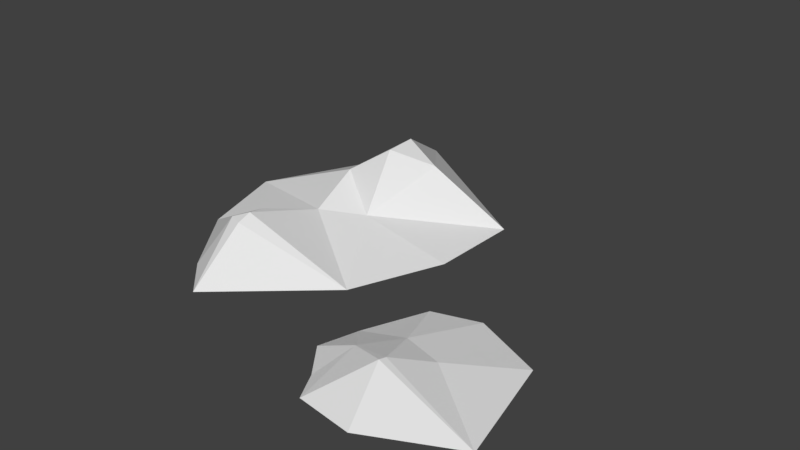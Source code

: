 # Source: colines.blend  (saved by Blender 2.79.0; exported with 4.5.12 LTS)
import bpy
from mathutils import Matrix  # noqa: F401  (used for matrix-valued properties, if any)

bpy.ops.wm.read_factory_settings(use_empty=True)
scene = bpy.context.scene
scene.name = 'Scene'

# ---- collections
col_collection_1 = bpy.data.collections.new('Collection 1'); scene.collection.children.link(col_collection_1)

# ---- world
world_world = bpy.data.worlds.new('World'); scene.world = world_world
world_world.color = (0.05088, 0.05088, 0.05088)
world_world.use_sun_shadow = False
world_world.sun_shadow_jitter_overblur = 0.0
world_world.cycles.sampling_method = 'MANUAL'

# ---- meshes
me_cube_001 = bpy.data.meshes.new('Cube.001')
me_cube_001.from_pydata([(15.1, -34.23, 3.874), (27.2, -2.222, -0.9303), (21.25, -23.49, 2.958), (47.23, -11.08, -0.9303), (30.56, -53.97, -0.9303), (26.03, -38.85, 7.2), (32.29, -26.33, 2.618), (26.44, -36.91, 6.962), (54.31, -42.44, -0.9303), (14.66, -51.7, -0.9303), (10.63, -43.89, -0.9303), (3.607, -34.65, -0.9303), (6.853, -23.57, -0.9303), (14.08, -6.196, -0.9303), (-45.92, -27.55, 0.03177), (-40.88, -18.89, 12.04), (-60.85, -7.042, 0.03177), (-38.25, -10.75, 12.04), (-35.67, -37.86, 0.03177), (-36.99, -20.37, 12.04), (-7.037, -12.72, 0.03177), (-36.99, -16.3, 13.46), (4.093, 39.2, 0.03177), (-68.75, 19.08, 0.03177), (-43.95, 70.17, 0.03177), (-34.14, 5.684, 6.916), (-22.51, 12.47, 6.109), (3.473, 13.24, 0.03177), (-15.9, 33.56, 15.28), (-36.26, 21.2, 12.77), (-25.06, 34.2, 20.75), (-24.7, 24.77, 20.65)], [], [(7, 0, 5), (7, 6, 2), (4, 8, 5), (9, 5, 0), (4, 5, 9), (2, 0, 7), (5, 8, 7), (6, 7, 8), (10, 9, 0), (10, 0, 11), (11, 0, 12), (0, 2, 12), (12, 2, 13), (13, 2, 1), (2, 6, 1), (1, 6, 3), (6, 8, 3), (14, 15, 16), (20, 21, 19, 18), (18, 19, 15, 14), (19, 21, 15), (15, 21, 17), (15, 17, 16), (27, 26, 20), (26, 25, 20), (21, 25, 17), (20, 25, 21), (16, 17, 25), (16, 25, 23), (25, 29, 23), (26, 29, 25), (27, 22, 26), (28, 26, 22), (29, 26, 31), (26, 28, 31), (24, 28, 22), (23, 29, 24), (29, 30, 24), (28, 24, 30), (30, 29, 31), (28, 30, 31)])
me_cube_001.use_remesh_preserve_volume = False
me_cube_001.use_remesh_preserve_attributes = False
me_cube_001.use_mirror_vertex_groups = False
me_cube_001.update()

# ---- objects
ob_cube = bpy.data.objects.new('Cube', me_cube_001)

# ---- transforms, parenting, visibility, modifiers, constraints
ob_cube.location = (-103.0, 153.8, -0.1327)
ob_cube.scale = (4.049, 4.049, 4.049)
ob_cube.lineart.crease_threshold = 0.0

# ---- collection membership
col_collection_1.objects.link(ob_cube)

# ---- scene / render settings (as saved in the file)
scene.frame_start = 1; scene.frame_end = 250; scene.frame_set(1)
scene.render.engine = 'BLENDER_EEVEE_NEXT'
scene.render.resolution_percentage = 50
scene.render.dither_intensity = 0.0
scene.cycles.use_denoising = False
scene.cycles.samples = 128
scene.cycles.sampling_pattern = 'TABULATED_SOBOL'
scene.cycles.use_adaptive_sampling = False
scene.cycles.use_light_tree = False
scene.cycles.blur_glossy = 0.0
scene.cycles.sample_clamp_indirect = 0.0
scene.view_settings.view_transform = 'Standard'
bpy.context.view_layer.update()

# ---- added for rendering (the .blend has no active camera and no usable light): camera, sun
cam_auto = bpy.data.cameras.new('AutoCamera')
cam_auto.lens = 50.0
cam_auto.sensor_width = 36.0
cam_auto.clip_end = 11579.7
ob_auto_camera = bpy.data.objects.new('AutoCamera', cam_auto)
scene.collection.objects.link(ob_auto_camera)
ob_auto_camera.location = (527.535, -605.219, 567.835)
ob_auto_camera.rotation_euler = (1.09748, -7.21219e-08, 0.694738)
scene.camera = ob_auto_camera
light_auto_sun = bpy.data.lights.new('AutoSun', 'SUN')
light_auto_sun.energy = 3.0
light_auto_sun.angle = 0.0523599
ob_auto_sun = bpy.data.objects.new('AutoSun', light_auto_sun)
scene.collection.objects.link(ob_auto_sun)
ob_auto_sun.rotation_euler = (0.872665, 0.174533, 0.523599)
bpy.context.view_layer.update()
